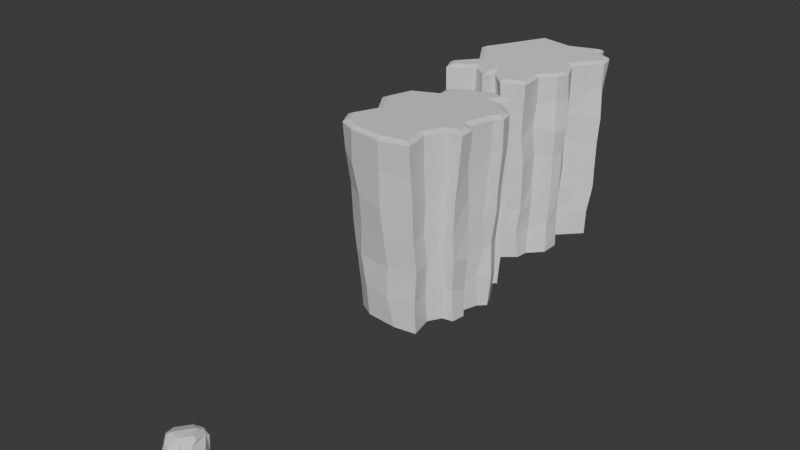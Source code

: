 # Source: cliff.blend  (saved by Blender 5.2.45; exported with 4.5.12 LTS)
import bpy
from mathutils import Matrix  # noqa: F401  (used for matrix-valued properties, if any)

bpy.ops.wm.read_factory_settings(use_empty=True)
scene = bpy.context.scene
scene.name = 'Scene'

# ---- collections
col_collection = bpy.data.collections.new('Collection'); scene.collection.children.link(col_collection)

# ---- materials (node trees are filled in below, after node groups)
mat_material_001 = bpy.data.materials.new('Material.001')

# ---- material node trees
mat_material_001.use_nodes = True; mat_material_001.node_tree.nodes.clear()
_N = mat_material_001.node_tree.nodes; _L = mat_material_001.node_tree.links
n0 = _N.new('ShaderNodeBsdfPrincipled'); n0.name = 'Principled BSDF'; n0.location = (-200, 100)
n0.inputs[10].default_value = 0.005
n1 = _N.new('ShaderNodeOutputMaterial'); n1.name = 'Material Output'; n1.location = (200, 100)
_L.new(n0.outputs[0], n1.inputs[0])
n1.is_active_output = True

# ---- world
world_world = bpy.data.worlds.new('World'); scene.world = world_world
world_world.use_nodes = True; world_world.node_tree.nodes.clear()
_N = world_world.node_tree.nodes; _L = world_world.node_tree.links
n0 = _N.new('ShaderNodeOutputWorld'); n0.name = 'World Output'; n0.location = (200, 100)
n1 = _N.new('ShaderNodeBackground'); n1.name = 'Background'; n1.location = (-200, 100)
n1.inputs[0].default_value = (0.05088, 0.05088, 0.05088, 1.0)
_L.new(n1.outputs[0], n0.inputs[0])
n0.is_active_output = True
world_world.color = (0.05088, 0.05088, 0.05088)
world_world.sun_shadow_jitter_overblur = 0.0

# ---- meshes
me_plane = bpy.data.meshes.new('Plane')
me_plane.from_pydata([(0.004969, 0.7927, -0.002308), (-0.2103, 0.6405, -0.001228), (-0.2039, 0.5129, -0.001195), (-0.5161, 0.3973, 0.0003715), (-0.5966, 0.09928, 0.0009023), (-0.4587, -0.1923, 0.0003977), (-0.5982, -0.4675, 0.001194), (-0.472, -0.6414, 0.0006943), (-0.2706, -0.7561, -0.0002158), (0.1442, -0.7902, -0.002047), (0.4406, -0.7446, -0.003633), (0.3683, -0.4344, -0.003441), (0.4639, -0.264, -0.003992), (0.6063, -0.2375, -0.004688), (0.6306, -0.05493, -0.004897), (0.536, 0.01358, -0.004484), (0.6115, 0.248, -0.00496), (0.6995, 0.336, -0.005425), (0.6382, 0.4841, -0.005211), (0.4756, 0.6287, -0.004342), (0.3701, 0.6881, -0.004022), (0.4612, 0.8412, -0.00455), (0.489, 0.8412, -0.004663), (0.2666, 0.8695, -0.003627), (0.2317, 0.8474, -0.00345), (0.1606, 0.8296, -0.00267), (0.04221, 0.8066, -0.002523), (-0.07462, 0.8119, 2.495), (-0.2252, 0.7165, 2.494), (-0.2011, 0.5266, 2.493), (-0.5508, 0.3742, 2.491), (-0.6534, 0.06297, 2.489), (-0.4582, -0.2472, 2.488), (-0.6172, -0.5876, 2.486), (-0.5299, -0.7638, 2.485), (-0.3338, -0.8558, 2.486), (0.07389, -0.911, 2.487), (0.3803, -0.8475, 2.488), (0.3302, -0.5666, 2.489), (0.4873, -0.2636, 2.492), (0.655, -0.2448, 2.492), (0.6477, -0.1378, 2.493), (0.5429, -0.04486, 2.493), (0.6531, 0.3214, 2.495), (0.7288, 0.3927, 2.496), (0.7055, 0.5006, 2.496), (0.5544, 0.6329, 2.496), (0.3047, 0.7292, 2.496), (0.4104, 0.8958, 2.497), (0.235, 0.9108, 2.497), (0.2222, 0.9204, 2.497), (0.1653, 0.8685, 2.496), (0.06194, 0.849, 2.496), (-0.2299, 0.5502, 0.451), (-0.2446, 0.5152, 0.8485), (-0.2539, 0.5317, 1.218), (-0.2872, 0.5616, 1.619), (-0.2837, 0.5637, 2.047), (-0.294, 0.7302, 2.03), (-0.2803, 0.7012, 1.636), (-0.2312, 0.7353, 1.229), (-0.2268, 0.6849, 0.8345), (-0.2252, 0.6829, 0.4093), (0.7294, 0.3524, 0.3841), (0.701, 0.3711, 0.8563), (0.744, 0.3877, 1.247), (0.7575, 0.389, 1.632), (0.784, 0.4003, 2.042), (0.6911, 0.3, 2.066), (0.6655, 0.2731, 1.623), (0.6471, 0.2483, 1.185), (0.6492, 0.2977, 0.8051), (0.6019, 0.2128, 0.4352), (0.427, -0.7491, 0.4188), (0.4471, -0.7411, 0.8181), (0.4338, -0.7904, 1.229), (0.4553, -0.83, 1.68), (0.4546, -0.8597, 2.042), (0.07251, -0.9548, 2.073), (0.06707, -0.9428, 1.602), (0.08277, -0.9001, 1.238), (0.09714, -0.8388, 0.8048), (0.06538, -0.829, 0.4036), (0.1082, 0.8384, 0.3662), (0.08769, 0.8501, 0.825), (0.1222, 0.8995, 1.16), (0.1506, 0.8844, 1.64), (0.1307, 0.9138, 2.064), (0.2162, 0.9945, 2.053), (0.2229, 0.9604, 1.645), (0.2102, 0.9757, 1.235), (0.2091, 0.9259, 0.8132), (0.2088, 0.8944, 0.4281), (-0.4955, 0.4371, 0.3704), (-0.5263, 0.3834, 0.8234), (-0.5464, 0.3868, 1.237), (-0.5732, 0.4126, 1.64), (-0.5998, 0.4146, 2.064), (0.6719, 0.5011, 0.3645), (0.6641, 0.5029, 0.8025), (0.7183, 0.4884, 1.239), (0.7192, 0.5172, 1.635), (0.7479, 0.5479, 2.055), (0.3634, -0.4724, 0.4057), (0.3841, -0.4613, 0.8108), (0.3775, -0.5273, 1.255), (0.3923, -0.5178, 1.647), (0.3992, -0.5609, 2.038), (0.002109, 0.8073, 0.3982), (0.08565, 0.846, 0.8273), (0.07475, 0.8894, 1.227), (-0.02761, 0.8744, 1.642), (0.03782, 0.8976, 2.01), (-0.5919, 0.07163, 0.414), (-0.613, 0.05797, 0.8027), (-0.6358, 0.07495, 1.226), (-0.6749, 0.07436, 1.632), (-0.7154, 0.05457, 2.064), (0.5905, 0.5851, 0.389), (0.5389, 0.6525, 0.8098), (0.5893, 0.6298, 1.215), (0.5734, 0.6658, 1.644), (0.6185, 0.6667, 2.039), (0.4888, -0.2653, 0.4591), (0.4848, -0.2918, 0.8195), (0.4909, -0.3052, 1.242), (0.4933, -0.3117, 1.647), (0.5242, -0.3202, 2.054), (-0.06445, 0.776, 0.3626), (-0.01085, 0.7933, 0.7915), (-0.06069, 0.8497, 1.282), (-0.04276, 0.8717, 1.614), (-0.09566, 0.8638, 2.031), (-0.4631, -0.1863, 0.4206), (-0.4686, -0.2167, 0.815), (-0.4901, -0.2005, 1.225), (-0.5103, -0.2239, 1.627), (-0.5359, -0.2409, 2.034), (0.3734, 0.6896, 0.4191), (0.3886, 0.7249, 0.81), (0.408, 0.7313, 1.224), (0.4174, 0.7438, 1.631), (0.4161, 0.7525, 2.054), (0.5962, -0.2495, 0.4167), (0.6454, -0.2977, 0.8593), (0.6427, -0.3182, 1.208), (0.6677, -0.3252, 1.66), (0.6944, -0.317, 2.019), (-0.6012, -0.4738, 0.4148), (-0.6, -0.5104, 0.8387), (-0.6466, -0.5421, 1.261), (-0.6661, -0.5557, 1.641), (-0.6905, -0.5753, 2.021), (0.4805, 0.854, 0.4078), (0.4709, 0.8591, 0.8219), (0.4709, 0.8591, 1.223), (0.5248, 0.9202, 1.638), (0.5357, 0.9395, 2.05), (0.6274, -0.05139, 0.3733), (0.6784, -0.07744, 0.7992), (0.6607, -0.05482, 1.243), (0.6599, -0.06135, 1.635), (0.6807, -0.1175, 2.012), (-0.4612, -0.6889, 0.3839), (-0.4797, -0.7298, 0.8163), (-0.5343, -0.7229, 1.207), (-0.5392, -0.7444, 1.668), (-0.5687, -0.7968, 2.107), (0.5142, 0.8588, 0.395), (0.5475, 0.8718, 0.8844), (0.5088, 0.9062, 1.223), (0.532, 0.01883, 0.4113), (0.5463, 0.02074, 0.8505), (0.5678, 0.0206, 1.256), (0.5751, 0.01449, 1.653), (0.581, -0.02765, 2.027), (-0.2669, -0.8081, 0.4271), (-0.3498, -0.8, 0.8193), (-0.2985, -0.8423, 1.228), (-0.2897, -0.8827, 1.633), (-0.3907, -0.8845, 2.018), (0.2248, 0.8982, 0.4104), (0.2288, 0.9224, 0.8269), (0.3023, 0.942, 1.248), (0.2731, 0.9592, 2.022), (0.3023, 0.942, 1.645), (0.5088, 0.9328, 1.645), (-0.1035, 0.8776, 2.462), (-0.3012, 0.7523, 2.461), (-0.2781, 0.5704, 2.46), (-0.6082, 0.4266, 2.458), (-0.7312, 0.05345, 2.456), (-0.5388, -0.2523, 2.455), (-0.6959, -0.5885, 2.453), (-0.5824, -0.8174, 2.452), (-0.3541, -0.9246, 2.452), (0.0764, -0.9828, 2.453), (0.4622, -0.903, 2.455), (0.4042, -0.5778, 2.457), (0.5328, -0.3299, 2.458), (0.7304, -0.3076, 2.459), (0.7164, -0.104, 2.46), (0.6239, -0.0219, 2.46), (0.7155, 0.2828, 2.462), (0.8065, 0.3685, 2.463), (0.7699, 0.5385, 2.464), (0.5916, 0.6945, 2.464), (0.4109, 0.7642, 2.464), (0.5329, 0.9565, 2.465), (0.2613, 0.9797, 2.464), (0.2178, 1.012, 2.464), (0.1324, 0.9345, 2.463), (0.04604, 0.9181, 2.463)], [], [(6, 5, 4, 3, 2, 1, 0, 26, 25, 24, 23, 22, 21, 20, 19, 18, 17, 16, 15, 14, 13, 12, 11, 10, 9, 8, 7), (58, 57, 189, 188), (68, 67, 204, 203), (78, 77, 197, 196), (88, 87, 211, 210), (57, 97, 190, 189), (67, 102, 205, 204), (77, 107, 198, 197), (87, 112, 212, 211), (97, 117, 191, 190), (102, 122, 206, 205), (107, 127, 199, 198), (112, 132, 187, 212), (117, 137, 192, 191), (122, 142, 207, 206), (127, 147, 200, 199), (137, 152, 193, 192), (142, 157, 208, 207), (147, 162, 201, 200), (152, 167, 194, 193), (162, 175, 202, 201), (167, 180, 195, 194), (132, 58, 188, 187), (175, 68, 203, 202), (180, 78, 196, 195), (184, 88, 210, 209), (23, 24, 92, 181), (181, 92, 91, 182), (182, 91, 90, 183), (8, 9, 82, 176), (176, 82, 81, 177), (177, 81, 80, 178), (178, 80, 79, 179), (179, 79, 78, 180), (15, 16, 72, 171), (171, 72, 71, 172), (172, 71, 70, 173), (173, 70, 69, 174), (174, 69, 68, 175), (0, 1, 62, 128), (128, 62, 61, 129), (129, 61, 60, 130), (130, 60, 59, 131), (131, 59, 58, 132), (22, 23, 181, 168), (170, 155, 154, 169), (140, 139, 154, 155), (208, 157, 184, 209), (7, 8, 176, 163), (163, 176, 177, 164), (164, 177, 178, 165), (165, 178, 179, 166), (166, 179, 180, 167), (14, 15, 171, 158), (158, 171, 172, 159), (159, 172, 173, 160), (160, 173, 174, 161), (161, 174, 175, 162), (21, 22, 168, 153), (153, 168, 169, 154), (6, 7, 163, 148), (148, 163, 164, 149), (149, 164, 165, 150), (150, 165, 166, 151), (151, 166, 167, 152), (13, 14, 158, 143), (143, 158, 159, 144), (144, 159, 160, 145), (145, 160, 161, 146), (146, 161, 162, 147), (20, 21, 153, 138), (138, 153, 154, 139), (141, 156, 157, 142), (5, 6, 148, 133), (133, 148, 149, 134), (134, 149, 150, 135), (135, 150, 151, 136), (136, 151, 152, 137), (12, 13, 143, 123), (123, 143, 144, 124), (124, 144, 145, 125), (125, 145, 146, 126), (126, 146, 147, 127), (19, 20, 138, 118), (118, 138, 139, 119), (119, 139, 140, 120), (120, 140, 141, 121), (121, 141, 142, 122), (4, 5, 133, 113), (113, 133, 134, 114), (114, 134, 135, 115), (115, 135, 136, 116), (116, 136, 137, 117), (26, 0, 128, 108), (108, 128, 129, 109), (109, 129, 130, 110), (110, 130, 131, 111), (111, 131, 132, 112), (11, 12, 123, 103), (103, 123, 124, 104), (104, 124, 125, 105), (105, 125, 126, 106), (106, 126, 127, 107), (18, 19, 118, 98), (98, 118, 119, 99), (99, 119, 120, 100), (100, 120, 121, 101), (101, 121, 122, 102), (3, 4, 113, 93), (93, 113, 114, 94), (94, 114, 115, 95), (95, 115, 116, 96), (96, 116, 117, 97), (25, 26, 108, 83), (83, 108, 109, 84), (84, 109, 110, 85), (85, 110, 111, 86), (86, 111, 112, 87), (10, 11, 103, 73), (73, 103, 104, 74), (74, 104, 105, 75), (75, 105, 106, 76), (76, 106, 107, 77), (17, 18, 98, 63), (63, 98, 99, 64), (64, 99, 100, 65), (65, 100, 101, 66), (66, 101, 102, 67), (2, 3, 93, 53), (53, 93, 94, 54), (54, 94, 95, 55), (55, 95, 96, 56), (56, 96, 97, 57), (24, 25, 83, 92), (92, 83, 84, 91), (91, 84, 85, 90), (90, 85, 86, 89), (89, 86, 87, 88), (9, 10, 73, 82), (82, 73, 74, 81), (81, 74, 75, 80), (80, 75, 76, 79), (79, 76, 77, 78), (16, 17, 63, 72), (72, 63, 64, 71), (71, 64, 65, 70), (70, 65, 66, 69), (69, 66, 67, 68), (1, 2, 53, 62), (62, 53, 54, 61), (61, 54, 55, 60), (60, 55, 56, 59), (59, 56, 57, 58), (185, 183, 90, 89), (169, 168, 181, 182), (170, 169, 182, 183), (140, 155, 156, 141), (186, 156, 155, 170), (170, 183, 185, 186), (157, 156, 186), (157, 186, 185, 184), (89, 88, 184, 185), (27, 28, 29, 30, 31, 32, 33, 34, 35, 36, 37, 38, 39, 40, 41, 42, 43, 44, 45, 46, 47, 48, 49, 50, 51, 52), (28, 27, 187, 188), (29, 28, 188, 189), (30, 29, 189, 190), (31, 30, 190, 191), (32, 31, 191, 192), (33, 32, 192, 193), (34, 33, 193, 194), (35, 34, 194, 195), (36, 35, 195, 196), (37, 36, 196, 197), (38, 37, 197, 198), (39, 38, 198, 199), (40, 39, 199, 200), (41, 40, 200, 201), (42, 41, 201, 202), (43, 42, 202, 203), (44, 43, 203, 204), (45, 44, 204, 205), (46, 45, 205, 206), (47, 46, 206, 207), (48, 47, 207, 208), (50, 49, 209, 210), (51, 50, 210, 211), (52, 51, 211, 212), (27, 52, 212, 187), (49, 48, 208, 209)])
_uv = me_plane.uv_layers.new(name='UVMap')
_uv.uv.foreach_set('vector', [0.2126, 0.2645, 0.2811, 0.4096, 0.2142, 0.5449, 0.2583, 0.6982, 0.3903, 0.7568, 0.387, 0.8335, 0.4832, 0.8889, 0.5207, 0.9036, 0.5631, 0.915, 0.6022, 0.9362, 0.6185, 0.9378, 0.7538, 0.9166, 0.7375, 0.9166, 0.6902, 0.84, 0.7718, 0.8025, 0.8256, 0.7438, 0.8419, 0.677, 0.7978, 0.6281, 0.7685, 0.5139, 0.8125, 0.4716, 0.8076, 0.3819, 0.7294, 0.3705, 0.6837, 0.2776, 0.7163, 0.1439, 0.5386, 0.1015, 0.3642, 0.1276, 0.268, 0.1716, 0.387, 0.8335, 0.3903, 0.7568, 0.3903, 0.7568, 0.387, 0.8335, 0.7978, 0.6281, 0.8419, 0.677, 0.8419, 0.677, 0.7978, 0.6281, 0.5386, 0.1015, 0.7163, 0.1439, 0.7163, 0.1439, 0.5386, 0.1015, 0.6022, 0.9362, 0.5631, 0.915, 0.5631, 0.915, 0.6022, 0.9362, 0.3903, 0.7568, 0.2583, 0.6982, 0.2583, 0.6982, 0.3903, 0.7568, 0.8419, 0.677, 0.8256, 0.7438, 0.8256, 0.7438, 0.8419, 0.677, 0.7163, 0.1439, 0.6837, 0.2776, 0.6837, 0.2776, 0.7163, 0.1439, 0.5631, 0.915, 0.5207, 0.9036, 0.5207, 0.9036, 0.5631, 0.915, 0.2583, 0.6982, 0.2142, 0.5449, 0.2142, 0.5449, 0.2583, 0.6982, 0.8256, 0.7438, 0.7718, 0.8025, 0.7718, 0.8025, 0.8256, 0.7438, 0.6837, 0.2776, 0.7294, 0.3705, 0.7294, 0.3705, 0.6837, 0.2776, 0.5207, 0.9036, 0.4832, 0.8889, 0.4832, 0.8889, 0.5207, 0.9036, 0.2142, 0.5449, 0.2811, 0.4096, 0.2811, 0.4096, 0.2142, 0.5449, 0.7718, 0.8025, 0.6902, 0.84, 0.6902, 0.84, 0.7718, 0.8025, 0.7294, 0.3705, 0.8076, 0.3819, 0.8076, 0.3819, 0.7294, 0.3705, 0.2811, 0.4096, 0.2126, 0.2645, 0.2126, 0.2645, 0.2811, 0.4096, 0.6902, 0.84, 0.7375, 0.9166, 0.7375, 0.9166, 0.6902, 0.84, 0.8076, 0.3819, 0.8125, 0.4716, 0.8125, 0.4716, 0.8076, 0.3819, 0.2126, 0.2645, 0.268, 0.1716, 0.268, 0.1716, 0.2126, 0.2645, 0.8125, 0.4716, 0.7685, 0.5139, 0.7685, 0.5139, 0.8125, 0.4716, 0.268, 0.1716, 0.3642, 0.1276, 0.3642, 0.1276, 0.268, 0.1716, 0.4832, 0.8889, 0.387, 0.8335, 0.387, 0.8335, 0.4832, 0.8889, 0.7685, 0.5139, 0.7978, 0.6281, 0.7978, 0.6281, 0.7685, 0.5139, 0.3642, 0.1276, 0.5386, 0.1015, 0.5386, 0.1015, 0.3642, 0.1276, 0.6185, 0.9378, 0.6022, 0.9362, 0.6022, 0.9362, 0.6185, 0.9378, 0.6185, 0.9378, 0.6022, 0.9362, 0.6022, 0.9362, 0.6185, 0.9378, 0.6185, 0.9378, 0.6022, 0.9362, 0.6022, 0.9362, 0.6185, 0.9378, 0.6185, 0.9378, 0.6022, 0.9362, 0.6022, 0.9362, 0.6185, 0.9378, 0.3642, 0.1276, 0.5386, 0.1015, 0.5386, 0.1015, 0.3642, 0.1276, 0.3642, 0.1276, 0.5386, 0.1015, 0.5386, 0.1015, 0.3642, 0.1276, 0.3642, 0.1276, 0.5386, 0.1015, 0.5386, 0.1015, 0.3642, 0.1276, 0.3642, 0.1276, 0.5386, 0.1015, 0.5386, 0.1015, 0.3642, 0.1276, 0.3642, 0.1276, 0.5386, 0.1015, 0.5386, 0.1015, 0.3642, 0.1276, 0.7685, 0.5139, 0.7978, 0.6281, 0.7978, 0.6281, 0.7685, 0.5139, 0.7685, 0.5139, 0.7978, 0.6281, 0.7978, 0.6281, 0.7685, 0.5139, 0.7685, 0.5139, 0.7978, 0.6281, 0.7978, 0.6281, 0.7685, 0.5139, 0.7685, 0.5139, 0.7978, 0.6281, 0.7978, 0.6281, 0.7685, 0.5139, 0.7685, 0.5139, 0.7978, 0.6281, 0.7978, 0.6281, 0.7685, 0.5139, 0.4832, 0.8889, 0.387, 0.8335, 0.387, 0.8335, 0.4832, 0.8889, 0.4832, 0.8889, 0.387, 0.8335, 0.387, 0.8335, 0.4832, 0.8889, 0.4832, 0.8889, 0.387, 0.8335, 0.387, 0.8335, 0.4832, 0.8889, 0.4832, 0.8889, 0.387, 0.8335, 0.387, 0.8335, 0.4832, 0.8889, 0.4832, 0.8889, 0.387, 0.8335, 0.387, 0.8335, 0.4832, 0.8889, 0.7538, 0.9166, 0.6185, 0.9378, 0.6185, 0.9378, 0.7538, 0.9166, 0.0, 0.0, 0.0, 0.0, 0.7375, 0.9166, 0.7538, 0.9166, 0.6902, 0.84, 0.6902, 0.84, 0.7375, 0.9166, 0.0, 0.0, 0.7375, 0.9166, 0.7375, 0.9166, 0.6185, 0.9378, 0.6185, 0.9378, 0.268, 0.1716, 0.3642, 0.1276, 0.3642, 0.1276, 0.268, 0.1716, 0.268, 0.1716, 0.3642, 0.1276, 0.3642, 0.1276, 0.268, 0.1716, 0.268, 0.1716, 0.3642, 0.1276, 0.3642, 0.1276, 0.268, 0.1716, 0.268, 0.1716, 0.3642, 0.1276, 0.3642, 0.1276, 0.268, 0.1716, 0.268, 0.1716, 0.3642, 0.1276, 0.3642, 0.1276, 0.268, 0.1716, 0.8125, 0.4716, 0.7685, 0.5139, 0.7685, 0.5139, 0.8125, 0.4716, 0.8125, 0.4716, 0.7685, 0.5139, 0.7685, 0.5139, 0.8125, 0.4716, 0.8125, 0.4716, 0.7685, 0.5139, 0.7685, 0.5139, 0.8125, 0.4716, 0.8125, 0.4716, 0.7685, 0.5139, 0.7685, 0.5139, 0.8125, 0.4716, 0.8125, 0.4716, 0.7685, 0.5139, 0.7685, 0.5139, 0.8125, 0.4716, 0.7375, 0.9166, 0.7538, 0.9166, 0.7538, 0.9166, 0.7375, 0.9166, 0.7375, 0.9166, 0.7538, 0.9166, 0.7538, 0.9166, 0.7375, 0.9166, 0.2126, 0.2645, 0.268, 0.1716, 0.268, 0.1716, 0.2126, 0.2645, 0.2126, 0.2645, 0.268, 0.1716, 0.268, 0.1716, 0.2126, 0.2645, 0.2126, 0.2645, 0.268, 0.1716, 0.268, 0.1716, 0.2126, 0.2645, 0.2126, 0.2645, 0.268, 0.1716, 0.268, 0.1716, 0.2126, 0.2645, 0.2126, 0.2645, 0.268, 0.1716, 0.268, 0.1716, 0.2126, 0.2645, 0.8076, 0.3819, 0.8125, 0.4716, 0.8125, 0.4716, 0.8076, 0.3819, 0.8076, 0.3819, 0.8125, 0.4716, 0.8125, 0.4716, 0.8076, 0.3819, 0.8076, 0.3819, 0.8125, 0.4716, 0.8125, 0.4716, 0.8076, 0.3819, 0.8076, 0.3819, 0.8125, 0.4716, 0.8125, 0.4716, 0.8076, 0.3819, 0.8076, 0.3819, 0.8125, 0.4716, 0.8125, 0.4716, 0.8076, 0.3819, 0.6902, 0.84, 0.7375, 0.9166, 0.7375, 0.9166, 0.6902, 0.84, 0.6902, 0.84, 0.7375, 0.9166, 0.7375, 0.9166, 0.6902, 0.84, 0.6902, 0.84, 0.7375, 0.9166, 0.7375, 0.9166, 0.6902, 0.84, 0.2811, 0.4096, 0.2126, 0.2645, 0.2126, 0.2645, 0.2811, 0.4096, 0.2811, 0.4096, 0.2126, 0.2645, 0.2126, 0.2645, 0.2811, 0.4096, 0.2811, 0.4096, 0.2126, 0.2645, 0.2126, 0.2645, 0.2811, 0.4096, 0.2811, 0.4096, 0.2126, 0.2645, 0.2126, 0.2645, 0.2811, 0.4096, 0.2811, 0.4096, 0.2126, 0.2645, 0.2126, 0.2645, 0.2811, 0.4096, 0.7294, 0.3705, 0.8076, 0.3819, 0.8076, 0.3819, 0.7294, 0.3705, 0.7294, 0.3705, 0.8076, 0.3819, 0.8076, 0.3819, 0.7294, 0.3705, 0.7294, 0.3705, 0.8076, 0.3819, 0.8076, 0.3819, 0.7294, 0.3705, 0.7294, 0.3705, 0.8076, 0.3819, 0.8076, 0.3819, 0.7294, 0.3705, 0.7294, 0.3705, 0.8076, 0.3819, 0.8076, 0.3819, 0.7294, 0.3705, 0.7718, 0.8025, 0.6902, 0.84, 0.6902, 0.84, 0.7718, 0.8025, 0.7718, 0.8025, 0.6902, 0.84, 0.6902, 0.84, 0.7718, 0.8025, 0.7718, 0.8025, 0.6902, 0.84, 0.6902, 0.84, 0.7718, 0.8025, 0.7718, 0.8025, 0.6902, 0.84, 0.6902, 0.84, 0.7718, 0.8025, 0.7718, 0.8025, 0.6902, 0.84, 0.6902, 0.84, 0.7718, 0.8025, 0.2142, 0.5449, 0.2811, 0.4096, 0.2811, 0.4096, 0.2142, 0.5449, 0.2142, 0.5449, 0.2811, 0.4096, 0.2811, 0.4096, 0.2142, 0.5449, 0.2142, 0.5449, 0.2811, 0.4096, 0.2811, 0.4096, 0.2142, 0.5449, 0.2142, 0.5449, 0.2811, 0.4096, 0.2811, 0.4096, 0.2142, 0.5449, 0.2142, 0.5449, 0.2811, 0.4096, 0.2811, 0.4096, 0.2142, 0.5449, 0.5207, 0.9036, 0.4832, 0.8889, 0.4832, 0.8889, 0.5207, 0.9036, 0.5207, 0.9036, 0.4832, 0.8889, 0.4832, 0.8889, 0.5207, 0.9036, 0.5207, 0.9036, 0.4832, 0.8889, 0.4832, 0.8889, 0.5207, 0.9036, 0.5207, 0.9036, 0.4832, 0.8889, 0.4832, 0.8889, 0.5207, 0.9036, 0.5207, 0.9036, 0.4832, 0.8889, 0.4832, 0.8889, 0.5207, 0.9036, 0.6837, 0.2776, 0.7294, 0.3705, 0.7294, 0.3705, 0.6837, 0.2776, 0.6837, 0.2776, 0.7294, 0.3705, 0.7294, 0.3705, 0.6837, 0.2776, 0.6837, 0.2776, 0.7294, 0.3705, 0.7294, 0.3705, 0.6837, 0.2776, 0.6837, 0.2776, 0.7294, 0.3705, 0.7294, 0.3705, 0.6837, 0.2776, 0.6837, 0.2776, 0.7294, 0.3705, 0.7294, 0.3705, 0.6837, 0.2776, 0.8256, 0.7438, 0.7718, 0.8025, 0.7718, 0.8025, 0.8256, 0.7438, 0.8256, 0.7438, 0.7718, 0.8025, 0.7718, 0.8025, 0.8256, 0.7438, 0.8256, 0.7438, 0.7718, 0.8025, 0.7718, 0.8025, 0.8256, 0.7438, 0.8256, 0.7438, 0.7718, 0.8025, 0.7718, 0.8025, 0.8256, 0.7438, 0.8256, 0.7438, 0.7718, 0.8025, 0.7718, 0.8025, 0.8256, 0.7438, 0.2583, 0.6982, 0.2142, 0.5449, 0.2142, 0.5449, 0.2583, 0.6982, 0.2583, 0.6982, 0.2142, 0.5449, 0.2142, 0.5449, 0.2583, 0.6982, 0.2583, 0.6982, 0.2142, 0.5449, 0.2142, 0.5449, 0.2583, 0.6982, 0.2583, 0.6982, 0.2142, 0.5449, 0.2142, 0.5449, 0.2583, 0.6982, 0.2583, 0.6982, 0.2142, 0.5449, 0.2142, 0.5449, 0.2583, 0.6982, 0.5631, 0.915, 0.5207, 0.9036, 0.5207, 0.9036, 0.5631, 0.915, 0.5631, 0.915, 0.5207, 0.9036, 0.5207, 0.9036, 0.5631, 0.915, 0.5631, 0.915, 0.5207, 0.9036, 0.5207, 0.9036, 0.5631, 0.915, 0.5631, 0.915, 0.5207, 0.9036, 0.5207, 0.9036, 0.5631, 0.915, 0.5631, 0.915, 0.5207, 0.9036, 0.5207, 0.9036, 0.5631, 0.915, 0.7163, 0.1439, 0.6837, 0.2776, 0.6837, 0.2776, 0.7163, 0.1439, 0.7163, 0.1439, 0.6837, 0.2776, 0.6837, 0.2776, 0.7163, 0.1439, 0.7163, 0.1439, 0.6837, 0.2776, 0.6837, 0.2776, 0.7163, 0.1439, 0.7163, 0.1439, 0.6837, 0.2776, 0.6837, 0.2776, 0.7163, 0.1439, 0.7163, 0.1439, 0.6837, 0.2776, 0.6837, 0.2776, 0.7163, 0.1439, 0.8419, 0.677, 0.8256, 0.7438, 0.8256, 0.7438, 0.8419, 0.677, 0.8419, 0.677, 0.8256, 0.7438, 0.8256, 0.7438, 0.8419, 0.677, 0.8419, 0.677, 0.8256, 0.7438, 0.8256, 0.7438, 0.8419, 0.677, 0.8419, 0.677, 0.8256, 0.7438, 0.8256, 0.7438, 0.8419, 0.677, 0.8419, 0.677, 0.8256, 0.7438, 0.8256, 0.7438, 0.8419, 0.677, 0.3903, 0.7568, 0.2583, 0.6982, 0.2583, 0.6982, 0.3903, 0.7568, 0.3903, 0.7568, 0.2583, 0.6982, 0.2583, 0.6982, 0.3903, 0.7568, 0.3903, 0.7568, 0.2583, 0.6982, 0.2583, 0.6982, 0.3903, 0.7568, 0.3903, 0.7568, 0.2583, 0.6982, 0.2583, 0.6982, 0.3903, 0.7568, 0.3903, 0.7568, 0.2583, 0.6982, 0.2583, 0.6982, 0.3903, 0.7568, 0.6022, 0.9362, 0.5631, 0.915, 0.5631, 0.915, 0.6022, 0.9362, 0.6022, 0.9362, 0.5631, 0.915, 0.5631, 0.915, 0.6022, 0.9362, 0.6022, 0.9362, 0.5631, 0.915, 0.5631, 0.915, 0.6022, 0.9362, 0.6022, 0.9362, 0.5631, 0.915, 0.5631, 0.915, 0.6022, 0.9362, 0.6022, 0.9362, 0.5631, 0.915, 0.5631, 0.915, 0.6022, 0.9362, 0.5386, 0.1015, 0.7163, 0.1439, 0.7163, 0.1439, 0.5386, 0.1015, 0.5386, 0.1015, 0.7163, 0.1439, 0.7163, 0.1439, 0.5386, 0.1015, 0.5386, 0.1015, 0.7163, 0.1439, 0.7163, 0.1439, 0.5386, 0.1015, 0.5386, 0.1015, 0.7163, 0.1439, 0.7163, 0.1439, 0.5386, 0.1015, 0.5386, 0.1015, 0.7163, 0.1439, 0.7163, 0.1439, 0.5386, 0.1015, 0.7978, 0.6281, 0.8419, 0.677, 0.8419, 0.677, 0.7978, 0.6281, 0.7978, 0.6281, 0.8419, 0.677, 0.8419, 0.677, 0.7978, 0.6281, 0.7978, 0.6281, 0.8419, 0.677, 0.8419, 0.677, 0.7978, 0.6281, 0.7978, 0.6281, 0.8419, 0.677, 0.8419, 0.677, 0.7978, 0.6281, 0.7978, 0.6281, 0.8419, 0.677, 0.8419, 0.677, 0.7978, 0.6281, 0.387, 0.8335, 0.3903, 0.7568, 0.3903, 0.7568, 0.387, 0.8335, 0.387, 0.8335, 0.3903, 0.7568, 0.3903, 0.7568, 0.387, 0.8335, 0.387, 0.8335, 0.3903, 0.7568, 0.3903, 0.7568, 0.387, 0.8335, 0.387, 0.8335, 0.3903, 0.7568, 0.3903, 0.7568, 0.387, 0.8335, 0.387, 0.8335, 0.3903, 0.7568, 0.3903, 0.7568, 0.387, 0.8335, 0.0, 0.0, 0.6185, 0.9378, 0.6022, 0.9362, 0.6022, 0.9362, 0.7538, 0.9166, 0.7538, 0.9166, 0.6185, 0.9378, 0.6185, 0.9378, 0.0, 0.0, 0.7538, 0.9166, 0.6185, 0.9378, 0.6185, 0.9378, 0.6902, 0.84, 0.0, 0.0, 0.7375, 0.9166, 0.6902, 0.84, 0.0, 0.0, 0.7375, 0.9166, 0.0, 0.0, 0.0, 0.0, 0.0, 0.0, 0.6185, 0.9378, 0.0, 0.0, 0.0, 0.0, 0.7375, 0.9166, 0.7375, 0.9166, 0.0, 0.0, 0.7375, 0.9166, 0.0, 0.0, 0.0, 0.0, 0.6185, 0.9378, 0.6022, 0.9362, 0.6022, 0.9362, 0.6185, 0.9378, 0.0, 0.0, 0.4881, 0.8603, 0.42, 0.8189, 0.4265, 0.739, 0.2825, 0.6763, 0.2446, 0.5478, 0.317, 0.4124, 0.2474, 0.266, 0.2889, 0.1939, 0.372, 0.1563, 0.54, 0.1329, 0.6788, 0.1657, 0.6524, 0.2812, 0.7115, 0.4017, 0.7796, 0.4092, 0.7807, 0.4573, 0.7352, 0.4989, 0.7761, 0.6491, 0.8089, 0.6831, 0.8014, 0.7275, 0.7506, 0.7791, 0.6406, 0.8244, 0.685, 0.8948, 0.6086, 0.902, 0.603, 0.9056, 0.5783, 0.8843, 0.5343, 0.8755, 0.42, 0.8189, 0.4881, 0.8603, 0.4832, 0.8889, 0.387, 0.8335, 0.4265, 0.739, 0.42, 0.8189, 0.387, 0.8335, 0.3903, 0.7568, 0.2825, 0.6763, 0.4265, 0.739, 0.3903, 0.7568, 0.2583, 0.6982, 0.2446, 0.5478, 0.2825, 0.6763, 0.2583, 0.6982, 0.2142, 0.5449, 0.317, 0.4124, 0.2446, 0.5478, 0.2142, 0.5449, 0.2811, 0.4096, 0.2474, 0.266, 0.317, 0.4124, 0.2811, 0.4096, 0.2126, 0.2645, 0.2889, 0.1939, 0.2474, 0.266, 0.2126, 0.2645, 0.268, 0.1716, 0.372, 0.1563, 0.2889, 0.1939, 0.268, 0.1716, 0.3642, 0.1276, 0.54, 0.1329, 0.372, 0.1563, 0.3642, 0.1276, 0.5386, 0.1015, 0.6788, 0.1657, 0.54, 0.1329, 0.5386, 0.1015, 0.7163, 0.1439, 0.6524, 0.2812, 0.6788, 0.1657, 0.7163, 0.1439, 0.6837, 0.2776, 0.7115, 0.4017, 0.6524, 0.2812, 0.6837, 0.2776, 0.7294, 0.3705, 0.7796, 0.4092, 0.7115, 0.4017, 0.7294, 0.3705, 0.8076, 0.3819, 0.7807, 0.4573, 0.7796, 0.4092, 0.8076, 0.3819, 0.8125, 0.4716, 0.7352, 0.4989, 0.7807, 0.4573, 0.8125, 0.4716, 0.7685, 0.5139, 0.7761, 0.6491, 0.7352, 0.4989, 0.7685, 0.5139, 0.7978, 0.6281, 0.8089, 0.6831, 0.7761, 0.6491, 0.7978, 0.6281, 0.8419, 0.677, 0.8014, 0.7275, 0.8089, 0.6831, 0.8419, 0.677, 0.8256, 0.7438, 0.7506, 0.7791, 0.8014, 0.7275, 0.8256, 0.7438, 0.7718, 0.8025, 0.6406, 0.8244, 0.7506, 0.7791, 0.7718, 0.8025, 0.6902, 0.84, 0.685, 0.8948, 0.6406, 0.8244, 0.6902, 0.84, 0.7375, 0.9166, 0.603, 0.9056, 0.6086, 0.902, 0.6185, 0.9378, 0.6022, 0.9362, 0.5783, 0.8843, 0.603, 0.9056, 0.6022, 0.9362, 0.5631, 0.915, 0.5343, 0.8755, 0.5783, 0.8843, 0.5631, 0.915, 0.5207, 0.9036, 0.4881, 0.8603, 0.5343, 0.8755, 0.5207, 0.9036, 0.4832, 0.8889, 0.6086, 0.902, 0.685, 0.8948, 0.7375, 0.9166, 0.6185, 0.9378])
me_plane.materials.append(mat_material_001)
me_plane.update()
me_plane_001 = bpy.data.meshes.new('Plane.001')
me_plane_001.from_pydata([(0.2928, -0.7706, -0.0042), (0.3104, -0.6113, -0.003447), (0.4923, -0.4301, 0.001041), (0.4924, -0.1797, 0.001607), (0.3834, -0.03344, -0.0005028), (0.2716, 0.03713, -0.002845), (0.4364, 0.1902, 0.001417), (0.6122, 0.3657, 0.005502), (0.5493, 0.4391, 0.004382), (0.4914, 0.5103, 0.003148), (0.3755, 0.5619, 0.0006552), (0.3396, 0.7226, 0.0001941), (0.01475, 0.6483, -0.007226), (-0.3857, 0.6776, -0.01616), (-0.6448, 0.3043, -0.02281), (-0.8049, -0.1307, -0.02739), (-0.5825, -0.5508, -0.02335), (-0.7386, -0.7583, -0.02731), (-0.7075, -0.8647, -0.02684), (-0.4961, -0.7818, -0.02193), (-0.2834, -0.7681, -0.0171), (-0.2471, -0.8878, -0.0166), (-0.1108, -0.7217, -0.01313), (0.1009, -0.9242, -0.008878), (0.3121, -0.9026, 2.509), (0.2772, -0.5705, 2.505), (0.4575, -0.3811, 2.503), (0.4985, -0.2654, 2.501), (0.4095, -0.06246, 2.498), (0.3502, 0.06782, 2.497), (0.4984, 0.2804, 2.494), (0.6218, 0.4226, 2.493), (0.5903, 0.5706, 2.491), (0.5674, 0.607, 2.49), (0.3541, 0.7142, 2.489), (0.3387, 0.8129, 2.488), (-0.02229, 0.6824, 2.489), (-0.4641, 0.7664, 2.488), (-0.6946, 0.2691, 2.494), (-0.8511, -0.05161, 2.498), (-0.5653, -0.5031, 2.504), (-0.803, -0.8151, 2.508), (-0.7441, -0.9431, 2.509), (-0.4615, -0.7323, 2.507), (-0.2494, -0.8705, 2.508), (-0.2389, -0.8849, 2.509), (-0.2023, -0.7104, 2.506), (0.09246, -0.9885, 2.51), (-0.6655, 0.2795, 0.3284), (-0.6482, 0.2983, 0.7397), (-0.7024, 0.2327, 1.046), (-0.6846, 0.3317, 1.438), (-0.7221, 0.2498, 1.764), (-0.7064, 0.3087, 2.088), (-0.466, 0.822, 2.101), (-0.4482, 0.7515, 1.678), (-0.4458, 0.76, 1.396), (-0.4347, 0.7482, 1.046), (-0.4098, 0.7186, 0.6717), (-0.4014, 0.6932, 0.3337), (0.6347, 0.3431, 0.3508), (0.6742, 0.393, 0.7315), (0.6783, 0.386, 1.048), (0.6818, 0.3889, 1.378), (0.7034, 0.3916, 1.723), (0.6712, 0.4134, 2.16), (0.5548, 0.2881, 2.08), (0.5233, 0.2391, 1.778), (0.5091, 0.2475, 1.419), (0.4957, 0.2297, 1.032), (0.5197, 0.2459, 0.6248), (0.4617, 0.1896, 0.3076), (-0.1035, -0.7551, 0.361), (-0.1115, -0.7853, 0.7042), (-0.1428, -0.7809, 1.089), (-0.1337, -0.7613, 1.406), (-0.1624, -0.8034, 1.778), (-0.1645, -0.7901, 2.162), (-0.2249, -1.021, 2.137), (-0.2172, -0.9865, 1.775), (-0.2096, -0.9943, 1.395), (-0.2153, -0.9544, 1.045), (-0.1892, -0.9257, 0.7371), (-0.2185, -0.9078, 0.3354), (-0.8337, -0.1174, 0.316), (-0.866, -0.123, 0.6816), (-0.8483, -0.0893, 1.054), (-0.8509, -0.1079, 1.405), (-0.881, -0.1072, 1.77), (-0.8916, -0.0779, 2.085), (0.5219, 0.4942, 0.3454), (0.6025, 0.4877, 0.717), (0.5638, 0.5292, 1.064), (0.5934, 0.5051, 1.391), (0.6265, 0.5174, 1.757), (0.639, 0.4987, 2.066), (0.103, -0.955, 0.3255), (0.07797, -0.9649, 0.7025), (0.07688, -0.9788, 1.089), (0.09964, -0.9796, 1.37), (0.06951, -1.024, 1.777), (0.09569, -1.033, 2.16), (0.3022, -0.5821, 0.349), (0.3238, -0.5668, 0.6808), (0.3168, -0.5704, 1.062), (0.3229, -0.5586, 1.443), (0.3117, -0.6177, 1.817), (0.3227, -0.5788, 2.096), (0.3452, -0.9118, 2.099), (0.3232, -0.8955, 1.762), (0.3514, -0.8594, 1.379), (0.3348, -0.8337, 1.063), (0.3123, -0.8086, 0.7149), (0.2742, -0.8253, 0.3447), (-0.5969, -0.5419, 0.35), (-0.6129, -0.5498, 0.6912), (-0.6095, -0.5191, 1.026), (-0.6332, -0.5231, 1.404), (-0.6616, -0.5309, 1.768), (-0.641, -0.5086, 2.158), (0.4696, 0.5576, 0.3706), (0.5536, 0.514, 0.713), (0.5369, 0.5552, 1.019), (0.5229, 0.6027, 1.413), (0.5762, 0.6038, 1.815), (0.5672, 0.6332, 2.134), (0.4732, -0.4024, 0.415), (0.4889, -0.3952, 0.7038), (0.5003, -0.3988, 1.059), (0.5035, -0.4098, 1.39), (0.5319, -0.436, 1.732), (0.4949, -0.4087, 2.149), (-0.7407, -0.7222, 0.278), (-0.8065, -0.7706, 0.6844), (-0.8086, -0.7686, 1.06), (-0.8198, -0.7838, 1.415), (-0.8363, -0.7785, 1.78), (-0.8653, -0.8139, 2.112), (0.3704, 0.6105, 0.3465), (0.3549, 0.6248, 0.6838), (0.3825, 0.6738, 1.051), (0.3972, 0.692, 1.392), (0.4077, 0.7066, 1.738), (0.4024, 0.7221, 2.115), (0.4902, -0.1933, 0.3141), (0.524, -0.2436, 0.7285), (0.5379, -0.2509, 1.053), (0.5466, -0.2503, 1.435), (0.5792, -0.2685, 1.762), (0.5605, -0.2122, 2.107), (-0.6863, -0.8721, 0.4035), (-0.7292, -0.9128, 0.709), (-0.7259, -0.9327, 1.041), (-0.7387, -0.9506, 1.384), (-0.7485, -0.9654, 1.712), (-0.7808, -1.007, 2.079), (0.3488, 0.7609, 0.3735), (0.3466, 0.7558, 0.7078), (0.3642, 0.7859, 1.048), (0.3687, 0.8127, 1.402), (0.386, 0.8301, 1.75), (0.3819, 0.8605, 2.121), (0.3378, 0.01456, 0.3415), (0.4186, -0.07436, 0.6377), (0.4287, -0.02224, 1.076), (0.4629, -0.08795, 1.445), (0.4446, -0.02888, 1.762), (0.4651, -0.02529, 2.152), (-0.4725, -0.7729, 0.405), (-0.4748, -0.7757, 0.6956), (-0.465, -0.7963, 1.087), (-0.4717, -0.7929, 1.408), (-0.4871, -0.7885, 1.803), (-0.4876, -0.7959, 2.117), (-0.06503, 0.6673, 0.352), (-0.003509, 0.6823, 0.7228), (-0.01851, 0.7097, 1.078), (-0.01702, 0.7231, 1.404), (-0.03902, 0.7027, 1.841), (0.01869, 0.7299, 2.12), (0.3021, 0.04528, 0.3505), (0.3496, 0.04291, 0.7538), (0.3586, 0.06377, 1.031), (0.3394, 0.05358, 1.382), (0.3813, 0.06289, 1.777), (0.4038, 0.07519, 2.121), (-0.2862, -0.7784, 0.3165), (-0.2813, -0.8153, 0.6948), (-0.3003, -0.8482, 1.04), (-0.3168, -0.8583, 1.434), (-0.3092, -0.88, 1.762), (-0.3229, -0.8968, 2.122), (0.3769, -0.9421, 2.478), (0.3402, -0.5919, 2.474), (0.5101, -0.4134, 2.472), (0.5633, -0.263, 2.47), (0.4647, -0.03783, 2.467), (0.4194, 0.06153, 2.466), (0.546, 0.2432, 2.463), (0.6871, 0.4057, 2.461), (0.6472, 0.5937, 2.459), (0.6095, 0.6534, 2.458), (0.409, 0.7542, 2.457), (0.387, 0.8945, 2.455), (-0.02726, 0.7448, 2.457), (-0.4991, 0.8345, 2.456), (-0.7491, 0.2951, 2.462), (-0.9201, -0.05543, 2.467), (-0.6387, -0.4999, 2.472), (-0.873, -0.8074, 2.476), (-0.7677, -1.036, 2.479), (-0.4592, -0.8059, 2.476), (-0.2917, -0.9149, 2.478), (-0.2078, -1.031, 2.479), (-0.1653, -0.8283, 2.477), (0.07884, -1.059, 2.48)], [], [(15, 14, 13, 12, 11, 10, 9, 8, 7, 6, 5, 4, 3, 2, 1, 0, 23, 22, 21, 20, 19, 18, 17, 16), (39, 40, 41, 42, 43, 44, 45, 46, 47, 24, 25, 26, 27, 28, 29, 30, 31, 32, 33, 34, 35, 36, 37, 38), (54, 53, 206, 205), (65, 199, 198, 66), (78, 77, 214, 213), (53, 89, 207, 206), (65, 95, 200, 199), (77, 101, 215, 214), (108, 107, 193, 192), (89, 119, 208, 207), (95, 125, 201, 200), (101, 108, 192, 215), (107, 131, 194, 193), (119, 137, 209, 208), (125, 143, 202, 201), (131, 149, 195, 194), (137, 155, 210, 209), (143, 161, 203, 202), (149, 167, 196, 195), (155, 173, 211, 210), (161, 179, 204, 203), (167, 185, 197, 196), (173, 191, 212, 211), (179, 54, 205, 204), (185, 66, 198, 197), (191, 78, 213, 212), (20, 21, 83, 186), (186, 83, 82, 187), (187, 82, 81, 188), (188, 81, 80, 189), (189, 80, 79, 190), (190, 79, 78, 191), (5, 6, 71, 180), (180, 71, 70, 181), (181, 70, 69, 182), (182, 69, 68, 183), (183, 68, 67, 184), (184, 67, 66, 185), (12, 13, 59, 174), (174, 59, 58, 175), (175, 58, 57, 176), (176, 57, 56, 177), (177, 56, 55, 178), (178, 55, 54, 179), (19, 20, 186, 168), (168, 186, 187, 169), (169, 187, 188, 170), (170, 188, 189, 171), (171, 189, 190, 172), (172, 190, 191, 173), (4, 5, 180, 162), (162, 180, 181, 163), (163, 181, 182, 164), (164, 182, 183, 165), (165, 183, 184, 166), (166, 184, 185, 167), (11, 12, 174, 156), (156, 174, 175, 157), (157, 175, 176, 158), (158, 176, 177, 159), (159, 177, 178, 160), (160, 178, 179, 161), (18, 19, 168, 150), (150, 168, 169, 151), (151, 169, 170, 152), (152, 170, 171, 153), (153, 171, 172, 154), (154, 172, 173, 155), (3, 4, 162, 144), (144, 162, 163, 145), (145, 163, 164, 146), (146, 164, 165, 147), (147, 165, 166, 148), (148, 166, 167, 149), (10, 11, 156, 138), (138, 156, 157, 139), (139, 157, 158, 140), (140, 158, 159, 141), (141, 159, 160, 142), (142, 160, 161, 143), (17, 18, 150, 132), (132, 150, 151, 133), (133, 151, 152, 134), (134, 152, 153, 135), (135, 153, 154, 136), (136, 154, 155, 137), (2, 3, 144, 126), (126, 144, 145, 127), (127, 145, 146, 128), (128, 146, 147, 129), (129, 147, 148, 130), (130, 148, 149, 131), (9, 10, 138, 120), (120, 138, 139, 121), (121, 139, 140, 122), (122, 140, 141, 123), (123, 141, 142, 124), (124, 142, 143, 125), (16, 17, 132, 114), (114, 132, 133, 115), (115, 133, 134, 116), (116, 134, 135, 117), (117, 135, 136, 118), (118, 136, 137, 119), (1, 2, 126, 102), (102, 126, 127, 103), (103, 127, 128, 104), (104, 128, 129, 105), (105, 129, 130, 106), (106, 130, 131, 107), (23, 0, 113, 96), (96, 113, 112, 97), (97, 112, 111, 98), (98, 111, 110, 99), (99, 110, 109, 100), (100, 109, 108, 101), (8, 9, 120, 90), (90, 120, 121, 91), (91, 121, 122, 92), (92, 122, 123, 93), (93, 123, 124, 94), (94, 124, 125, 95), (15, 16, 114, 84), (84, 114, 115, 85), (85, 115, 116, 86), (86, 116, 117, 87), (87, 117, 118, 88), (88, 118, 119, 89), (0, 1, 102, 113), (113, 102, 103, 112), (112, 103, 104, 111), (111, 104, 105, 110), (110, 105, 106, 109), (109, 106, 107, 108), (22, 23, 96, 72), (72, 96, 97, 73), (73, 97, 98, 74), (74, 98, 99, 75), (75, 99, 100, 76), (76, 100, 101, 77), (7, 8, 90, 60), (60, 90, 91, 61), (61, 91, 92, 62), (62, 92, 93, 63), (63, 93, 94, 64), (64, 94, 95, 65), (14, 15, 84, 48), (48, 84, 85, 49), (49, 85, 86, 50), (50, 86, 87, 51), (51, 87, 88, 52), (52, 88, 89, 53), (21, 22, 72, 83), (83, 72, 73, 82), (82, 73, 74, 81), (81, 74, 75, 80), (80, 75, 76, 79), (79, 76, 77, 78), (7, 60, 71, 6), (60, 61, 70, 71), (61, 62, 69, 70), (62, 63, 68, 69), (63, 64, 67, 68), (64, 65, 66, 67), (13, 14, 48, 59), (59, 48, 49, 58), (58, 49, 50, 57), (57, 50, 51, 56), (56, 51, 52, 55), (55, 52, 53, 54), (25, 24, 192, 193), (26, 25, 193, 194), (27, 26, 194, 195), (28, 27, 195, 196), (29, 28, 196, 197), (30, 29, 197, 198), (31, 30, 198, 199), (32, 31, 199, 200), (33, 32, 200, 201), (34, 33, 201, 202), (35, 34, 202, 203), (36, 35, 203, 204), (37, 36, 204, 205), (38, 37, 205, 206), (39, 38, 206, 207), (40, 39, 207, 208), (41, 40, 208, 209), (42, 41, 209, 210), (43, 42, 210, 211), (44, 43, 211, 212), (45, 44, 212, 213), (46, 45, 213, 214), (47, 46, 214, 215), (24, 47, 215, 192)])
_uv = me_plane_001.uv_layers.new(name='UVMap')
_uv.uv.foreach_set('vector', [0.1002, 0.4565, 0.179, 0.6332, 0.3068, 0.8453, 0.4944, 0.8236, 0.6657, 0.8589, 0.6793, 0.8181, 0.7391, 0.7556, 0.769, 0.7257, 0.8125, 0.6795, 0.7364, 0.5979, 0.6684, 0.5272, 0.7065, 0.4701, 0.769, 0.3885, 0.7228, 0.3097, 0.6467, 0.2363, 0.6385, 0.1085, 0.5434, 0.04594, 0.4482, 0.1248, 0.402, 0.04594, 0.3476, 0.1058, 0.2742, 0.1248, 0.16, 0.06225, 0.1192, 0.1357, 0.2035, 0.2526, 0.1295, 0.4601, 0.2409, 0.2597, 0.1469, 0.1356, 0.1694, 0.09287, 0.2824, 0.1652, 0.3798, 0.1171, 0.3864, 0.1105, 0.4066, 0.1838, 0.5453, 0.07583, 0.6176, 0.1211, 0.6187, 0.2475, 0.7039, 0.3263, 0.7337, 0.3827, 0.6823, 0.4629, 0.6463, 0.5246, 0.7158, 0.6146, 0.7769, 0.6789, 0.7457, 0.724, 0.7313, 0.7394, 0.6528, 0.7947, 0.6467, 0.8318, 0.4962, 0.7923, 0.3188, 0.8185, 0.2028, 0.6178, 0.3068, 0.8453, 0.179, 0.6332, 0.179, 0.6332, 0.3068, 0.8453, 0.8125, 0.6795, 0.8125, 0.6795, 0.7364, 0.5979, 0.7364, 0.5979, 0.402, 0.04594, 0.4482, 0.1248, 0.4482, 0.1248, 0.402, 0.04594, 0.179, 0.6332, 0.1002, 0.4565, 0.1002, 0.4565, 0.179, 0.6332, 0.8125, 0.6795, 0.769, 0.7257, 0.769, 0.7257, 0.8125, 0.6795, 0.4482, 0.1248, 0.5434, 0.04594, 0.5434, 0.04594, 0.4482, 0.1248, 0.6385, 0.1085, 0.6467, 0.2363, 0.6467, 0.2363, 0.6385, 0.1085, 0.1002, 0.4565, 0.2035, 0.2526, 0.2035, 0.2526, 0.1002, 0.4565, 0.769, 0.7257, 0.7391, 0.7556, 0.7391, 0.7556, 0.769, 0.7257, 0.5434, 0.04594, 0.6385, 0.1085, 0.6385, 0.1085, 0.5434, 0.04594, 0.6467, 0.2363, 0.7228, 0.3097, 0.7228, 0.3097, 0.6467, 0.2363, 0.2035, 0.2526, 0.1192, 0.1357, 0.1192, 0.1357, 0.2035, 0.2526, 0.7391, 0.7556, 0.6793, 0.8181, 0.6793, 0.8181, 0.7391, 0.7556, 0.7228, 0.3097, 0.769, 0.3885, 0.769, 0.3885, 0.7228, 0.3097, 0.1192, 0.1357, 0.16, 0.06225, 0.16, 0.06225, 0.1192, 0.1357, 0.6793, 0.8181, 0.6657, 0.8589, 0.6657, 0.8589, 0.6793, 0.8181, 0.769, 0.3885, 0.7065, 0.4701, 0.7065, 0.4701, 0.769, 0.3885, 0.16, 0.06225, 0.2742, 0.1248, 0.2742, 0.1248, 0.16, 0.06225, 0.6657, 0.8589, 0.4944, 0.8236, 0.4944, 0.8236, 0.6657, 0.8589, 0.7065, 0.4701, 0.6684, 0.5272, 0.6684, 0.5272, 0.7065, 0.4701, 0.2742, 0.1248, 0.3476, 0.1058, 0.3476, 0.1058, 0.2742, 0.1248, 0.4944, 0.8236, 0.3068, 0.8453, 0.3068, 0.8453, 0.4944, 0.8236, 0.6684, 0.5272, 0.7364, 0.5979, 0.7364, 0.5979, 0.6684, 0.5272, 0.3476, 0.1058, 0.402, 0.04594, 0.402, 0.04594, 0.3476, 0.1058, 0.3476, 0.1058, 0.402, 0.04594, 0.402, 0.04594, 0.3476, 0.1058, 0.3476, 0.1058, 0.402, 0.04594, 0.402, 0.04594, 0.3476, 0.1058, 0.3476, 0.1058, 0.402, 0.04594, 0.402, 0.04594, 0.3476, 0.1058, 0.3476, 0.1058, 0.402, 0.04594, 0.402, 0.04594, 0.3476, 0.1058, 0.3476, 0.1058, 0.402, 0.04594, 0.402, 0.04594, 0.3476, 0.1058, 0.3476, 0.1058, 0.402, 0.04594, 0.402, 0.04594, 0.3476, 0.1058, 0.6684, 0.5272, 0.7364, 0.5979, 0.7364, 0.5979, 0.6684, 0.5272, 0.6684, 0.5272, 0.7364, 0.5979, 0.7364, 0.5979, 0.6684, 0.5272, 0.6684, 0.5272, 0.7364, 0.5979, 0.7364, 0.5979, 0.6684, 0.5272, 0.6684, 0.5272, 0.7364, 0.5979, 0.7364, 0.5979, 0.6684, 0.5272, 0.6684, 0.5272, 0.7364, 0.5979, 0.7364, 0.5979, 0.6684, 0.5272, 0.6684, 0.5272, 0.7364, 0.5979, 0.7364, 0.5979, 0.6684, 0.5272, 0.4944, 0.8236, 0.3068, 0.8453, 0.3068, 0.8453, 0.4944, 0.8236, 0.4944, 0.8236, 0.3068, 0.8453, 0.3068, 0.8453, 0.4944, 0.8236, 0.4944, 0.8236, 0.3068, 0.8453, 0.3068, 0.8453, 0.4944, 0.8236, 0.4944, 0.8236, 0.3068, 0.8453, 0.3068, 0.8453, 0.4944, 0.8236, 0.4944, 0.8236, 0.3068, 0.8453, 0.3068, 0.8453, 0.4944, 0.8236, 0.4944, 0.8236, 0.3068, 0.8453, 0.3068, 0.8453, 0.4944, 0.8236, 0.2742, 0.1248, 0.3476, 0.1058, 0.3476, 0.1058, 0.2742, 0.1248, 0.2742, 0.1248, 0.3476, 0.1058, 0.3476, 0.1058, 0.2742, 0.1248, 0.2742, 0.1248, 0.3476, 0.1058, 0.3476, 0.1058, 0.2742, 0.1248, 0.2742, 0.1248, 0.3476, 0.1058, 0.3476, 0.1058, 0.2742, 0.1248, 0.2742, 0.1248, 0.3476, 0.1058, 0.3476, 0.1058, 0.2742, 0.1248, 0.2742, 0.1248, 0.3476, 0.1058, 0.3476, 0.1058, 0.2742, 0.1248, 0.7065, 0.4701, 0.6684, 0.5272, 0.6684, 0.5272, 0.7065, 0.4701, 0.7065, 0.4701, 0.6684, 0.5272, 0.6684, 0.5272, 0.7065, 0.4701, 0.7065, 0.4701, 0.6684, 0.5272, 0.6684, 0.5272, 0.7065, 0.4701, 0.7065, 0.4701, 0.6684, 0.5272, 0.6684, 0.5272, 0.7065, 0.4701, 0.7065, 0.4701, 0.6684, 0.5272, 0.6684, 0.5272, 0.7065, 0.4701, 0.7065, 0.4701, 0.6684, 0.5272, 0.6684, 0.5272, 0.7065, 0.4701, 0.6657, 0.8589, 0.4944, 0.8236, 0.4944, 0.8236, 0.6657, 0.8589, 0.6657, 0.8589, 0.4944, 0.8236, 0.4944, 0.8236, 0.6657, 0.8589, 0.6657, 0.8589, 0.4944, 0.8236, 0.4944, 0.8236, 0.6657, 0.8589, 0.6657, 0.8589, 0.4944, 0.8236, 0.4944, 0.8236, 0.6657, 0.8589, 0.6657, 0.8589, 0.4944, 0.8236, 0.4944, 0.8236, 0.6657, 0.8589, 0.6657, 0.8589, 0.4944, 0.8236, 0.4944, 0.8236, 0.6657, 0.8589, 0.16, 0.06225, 0.2742, 0.1248, 0.2742, 0.1248, 0.16, 0.06225, 0.16, 0.06225, 0.2742, 0.1248, 0.2742, 0.1248, 0.16, 0.06225, 0.16, 0.06225, 0.2742, 0.1248, 0.2742, 0.1248, 0.16, 0.06225, 0.16, 0.06225, 0.2742, 0.1248, 0.2742, 0.1248, 0.16, 0.06225, 0.16, 0.06225, 0.2742, 0.1248, 0.2742, 0.1248, 0.16, 0.06225, 0.16, 0.06225, 0.2742, 0.1248, 0.2742, 0.1248, 0.16, 0.06225, 0.769, 0.3885, 0.7065, 0.4701, 0.7065, 0.4701, 0.769, 0.3885, 0.769, 0.3885, 0.7065, 0.4701, 0.7065, 0.4701, 0.769, 0.3885, 0.769, 0.3885, 0.7065, 0.4701, 0.7065, 0.4701, 0.769, 0.3885, 0.769, 0.3885, 0.7065, 0.4701, 0.7065, 0.4701, 0.769, 0.3885, 0.769, 0.3885, 0.7065, 0.4701, 0.7065, 0.4701, 0.769, 0.3885, 0.769, 0.3885, 0.7065, 0.4701, 0.7065, 0.4701, 0.769, 0.3885, 0.6793, 0.8181, 0.6657, 0.8589, 0.6657, 0.8589, 0.6793, 0.8181, 0.6793, 0.8181, 0.6657, 0.8589, 0.6657, 0.8589, 0.6793, 0.8181, 0.6793, 0.8181, 0.6657, 0.8589, 0.6657, 0.8589, 0.6793, 0.8181, 0.6793, 0.8181, 0.6657, 0.8589, 0.6657, 0.8589, 0.6793, 0.8181, 0.6793, 0.8181, 0.6657, 0.8589, 0.6657, 0.8589, 0.6793, 0.8181, 0.6793, 0.8181, 0.6657, 0.8589, 0.6657, 0.8589, 0.6793, 0.8181, 0.1192, 0.1357, 0.16, 0.06225, 0.16, 0.06225, 0.1192, 0.1357, 0.1192, 0.1357, 0.16, 0.06225, 0.16, 0.06225, 0.1192, 0.1357, 0.1192, 0.1357, 0.16, 0.06225, 0.16, 0.06225, 0.1192, 0.1357, 0.1192, 0.1357, 0.16, 0.06225, 0.16, 0.06225, 0.1192, 0.1357, 0.1192, 0.1357, 0.16, 0.06225, 0.16, 0.06225, 0.1192, 0.1357, 0.1192, 0.1357, 0.16, 0.06225, 0.16, 0.06225, 0.1192, 0.1357, 0.7228, 0.3097, 0.769, 0.3885, 0.769, 0.3885, 0.7228, 0.3097, 0.7228, 0.3097, 0.769, 0.3885, 0.769, 0.3885, 0.7228, 0.3097, 0.7228, 0.3097, 0.769, 0.3885, 0.769, 0.3885, 0.7228, 0.3097, 0.7228, 0.3097, 0.769, 0.3885, 0.769, 0.3885, 0.7228, 0.3097, 0.7228, 0.3097, 0.769, 0.3885, 0.769, 0.3885, 0.7228, 0.3097, 0.7228, 0.3097, 0.769, 0.3885, 0.769, 0.3885, 0.7228, 0.3097, 0.7391, 0.7556, 0.6793, 0.8181, 0.6793, 0.8181, 0.7391, 0.7556, 0.7391, 0.7556, 0.6793, 0.8181, 0.6793, 0.8181, 0.7391, 0.7556, 0.7391, 0.7556, 0.6793, 0.8181, 0.6793, 0.8181, 0.7391, 0.7556, 0.7391, 0.7556, 0.6793, 0.8181, 0.6793, 0.8181, 0.7391, 0.7556, 0.7391, 0.7556, 0.6793, 0.8181, 0.6793, 0.8181, 0.7391, 0.7556, 0.7391, 0.7556, 0.6793, 0.8181, 0.6793, 0.8181, 0.7391, 0.7556, 0.2035, 0.2526, 0.1192, 0.1357, 0.1192, 0.1357, 0.2035, 0.2526, 0.2035, 0.2526, 0.1192, 0.1357, 0.1192, 0.1357, 0.2035, 0.2526, 0.2035, 0.2526, 0.1192, 0.1357, 0.1192, 0.1357, 0.2035, 0.2526, 0.2035, 0.2526, 0.1192, 0.1357, 0.1192, 0.1357, 0.2035, 0.2526, 0.2035, 0.2526, 0.1192, 0.1357, 0.1192, 0.1357, 0.2035, 0.2526, 0.2035, 0.2526, 0.1192, 0.1357, 0.1192, 0.1357, 0.2035, 0.2526, 0.6467, 0.2363, 0.7228, 0.3097, 0.7228, 0.3097, 0.6467, 0.2363, 0.6467, 0.2363, 0.7228, 0.3097, 0.7228, 0.3097, 0.6467, 0.2363, 0.6467, 0.2363, 0.7228, 0.3097, 0.7228, 0.3097, 0.6467, 0.2363, 0.6467, 0.2363, 0.7228, 0.3097, 0.7228, 0.3097, 0.6467, 0.2363, 0.6467, 0.2363, 0.7228, 0.3097, 0.7228, 0.3097, 0.6467, 0.2363, 0.6467, 0.2363, 0.7228, 0.3097, 0.7228, 0.3097, 0.6467, 0.2363, 0.5434, 0.04594, 0.6385, 0.1085, 0.6385, 0.1085, 0.5434, 0.04594, 0.5434, 0.04594, 0.6385, 0.1085, 0.6385, 0.1085, 0.5434, 0.04594, 0.5434, 0.04594, 0.6385, 0.1085, 0.6385, 0.1085, 0.5434, 0.04594, 0.5434, 0.04594, 0.6385, 0.1085, 0.6385, 0.1085, 0.5434, 0.04594, 0.5434, 0.04594, 0.6385, 0.1085, 0.6385, 0.1085, 0.5434, 0.04594, 0.5434, 0.04594, 0.6385, 0.1085, 0.6385, 0.1085, 0.5434, 0.04594, 0.769, 0.7257, 0.7391, 0.7556, 0.7391, 0.7556, 0.769, 0.7257, 0.769, 0.7257, 0.7391, 0.7556, 0.7391, 0.7556, 0.769, 0.7257, 0.769, 0.7257, 0.7391, 0.7556, 0.7391, 0.7556, 0.769, 0.7257, 0.769, 0.7257, 0.7391, 0.7556, 0.7391, 0.7556, 0.769, 0.7257, 0.769, 0.7257, 0.7391, 0.7556, 0.7391, 0.7556, 0.769, 0.7257, 0.769, 0.7257, 0.7391, 0.7556, 0.7391, 0.7556, 0.769, 0.7257, 0.1002, 0.4565, 0.2035, 0.2526, 0.2035, 0.2526, 0.1002, 0.4565, 0.1002, 0.4565, 0.2035, 0.2526, 0.2035, 0.2526, 0.1002, 0.4565, 0.1002, 0.4565, 0.2035, 0.2526, 0.2035, 0.2526, 0.1002, 0.4565, 0.1002, 0.4565, 0.2035, 0.2526, 0.2035, 0.2526, 0.1002, 0.4565, 0.1002, 0.4565, 0.2035, 0.2526, 0.2035, 0.2526, 0.1002, 0.4565, 0.1002, 0.4565, 0.2035, 0.2526, 0.2035, 0.2526, 0.1002, 0.4565, 0.6385, 0.1085, 0.6467, 0.2363, 0.6467, 0.2363, 0.6385, 0.1085, 0.6385, 0.1085, 0.6467, 0.2363, 0.6467, 0.2363, 0.6385, 0.1085, 0.6385, 0.1085, 0.6467, 0.2363, 0.6467, 0.2363, 0.6385, 0.1085, 0.6385, 0.1085, 0.6467, 0.2363, 0.6467, 0.2363, 0.6385, 0.1085, 0.6385, 0.1085, 0.6467, 0.2363, 0.6467, 0.2363, 0.6385, 0.1085, 0.6385, 0.1085, 0.6467, 0.2363, 0.6467, 0.2363, 0.6385, 0.1085, 0.4482, 0.1248, 0.5434, 0.04594, 0.5434, 0.04594, 0.4482, 0.1248, 0.4482, 0.1248, 0.5434, 0.04594, 0.5434, 0.04594, 0.4482, 0.1248, 0.4482, 0.1248, 0.5434, 0.04594, 0.5434, 0.04594, 0.4482, 0.1248, 0.4482, 0.1248, 0.5434, 0.04594, 0.5434, 0.04594, 0.4482, 0.1248, 0.4482, 0.1248, 0.5434, 0.04594, 0.5434, 0.04594, 0.4482, 0.1248, 0.4482, 0.1248, 0.5434, 0.04594, 0.5434, 0.04594, 0.4482, 0.1248, 0.8125, 0.6795, 0.769, 0.7257, 0.769, 0.7257, 0.8125, 0.6795, 0.8125, 0.6795, 0.769, 0.7257, 0.769, 0.7257, 0.8125, 0.6795, 0.8125, 0.6795, 0.769, 0.7257, 0.769, 0.7257, 0.8125, 0.6795, 0.8125, 0.6795, 0.769, 0.7257, 0.769, 0.7257, 0.8125, 0.6795, 0.8125, 0.6795, 0.769, 0.7257, 0.769, 0.7257, 0.8125, 0.6795, 0.8125, 0.6795, 0.769, 0.7257, 0.769, 0.7257, 0.8125, 0.6795, 0.179, 0.6332, 0.1002, 0.4565, 0.1002, 0.4565, 0.179, 0.6332, 0.179, 0.6332, 0.1002, 0.4565, 0.1002, 0.4565, 0.179, 0.6332, 0.179, 0.6332, 0.1002, 0.4565, 0.1002, 0.4565, 0.179, 0.6332, 0.179, 0.6332, 0.1002, 0.4565, 0.1002, 0.4565, 0.179, 0.6332, 0.179, 0.6332, 0.1002, 0.4565, 0.1002, 0.4565, 0.179, 0.6332, 0.179, 0.6332, 0.1002, 0.4565, 0.1002, 0.4565, 0.179, 0.6332, 0.402, 0.04594, 0.4482, 0.1248, 0.4482, 0.1248, 0.402, 0.04594, 0.402, 0.04594, 0.4482, 0.1248, 0.4482, 0.1248, 0.402, 0.04594, 0.402, 0.04594, 0.4482, 0.1248, 0.4482, 0.1248, 0.402, 0.04594, 0.402, 0.04594, 0.4482, 0.1248, 0.4482, 0.1248, 0.402, 0.04594, 0.402, 0.04594, 0.4482, 0.1248, 0.4482, 0.1248, 0.402, 0.04594, 0.402, 0.04594, 0.4482, 0.1248, 0.4482, 0.1248, 0.402, 0.04594, 0.8125, 0.6795, 0.8125, 0.6795, 0.7364, 0.5979, 0.7364, 0.5979, 0.8125, 0.6795, 0.8125, 0.6795, 0.7364, 0.5979, 0.7364, 0.5979, 0.8125, 0.6795, 0.8125, 0.6795, 0.7364, 0.5979, 0.7364, 0.5979, 0.8125, 0.6795, 0.8125, 0.6795, 0.7364, 0.5979, 0.7364, 0.5979, 0.8125, 0.6795, 0.8125, 0.6795, 0.7364, 0.5979, 0.7364, 0.5979, 0.8125, 0.6795, 0.8125, 0.6795, 0.7364, 0.5979, 0.7364, 0.5979, 0.3068, 0.8453, 0.179, 0.6332, 0.179, 0.6332, 0.3068, 0.8453, 0.3068, 0.8453, 0.179, 0.6332, 0.179, 0.6332, 0.3068, 0.8453, 0.3068, 0.8453, 0.179, 0.6332, 0.179, 0.6332, 0.3068, 0.8453, 0.3068, 0.8453, 0.179, 0.6332, 0.179, 0.6332, 0.3068, 0.8453, 0.3068, 0.8453, 0.179, 0.6332, 0.179, 0.6332, 0.3068, 0.8453, 0.3068, 0.8453, 0.179, 0.6332, 0.179, 0.6332, 0.3068, 0.8453, 0.6187, 0.2475, 0.6176, 0.1211, 0.6385, 0.1085, 0.6467, 0.2363, 0.7039, 0.3263, 0.6187, 0.2475, 0.6467, 0.2363, 0.7228, 0.3097, 0.7337, 0.3827, 0.7039, 0.3263, 0.7228, 0.3097, 0.769, 0.3885, 0.6823, 0.4629, 0.7337, 0.3827, 0.769, 0.3885, 0.7065, 0.4701, 0.6463, 0.5246, 0.6823, 0.4629, 0.7065, 0.4701, 0.6684, 0.5272, 0.7158, 0.6146, 0.6463, 0.5246, 0.6684, 0.5272, 0.7364, 0.5979, 0.7769, 0.6789, 0.7158, 0.6146, 0.7364, 0.5979, 0.8125, 0.6795, 0.7457, 0.724, 0.7769, 0.6789, 0.8125, 0.6795, 0.769, 0.7257, 0.7313, 0.7394, 0.7457, 0.724, 0.769, 0.7257, 0.7391, 0.7556, 0.6528, 0.7947, 0.7313, 0.7394, 0.7391, 0.7556, 0.6793, 0.8181, 0.6467, 0.8318, 0.6528, 0.7947, 0.6793, 0.8181, 0.6657, 0.8589, 0.4962, 0.7923, 0.6467, 0.8318, 0.6657, 0.8589, 0.4944, 0.8236, 0.3188, 0.8185, 0.4962, 0.7923, 0.4944, 0.8236, 0.3068, 0.8453, 0.2028, 0.6178, 0.3188, 0.8185, 0.3068, 0.8453, 0.179, 0.6332, 0.1295, 0.4601, 0.2028, 0.6178, 0.179, 0.6332, 0.1002, 0.4565, 0.2409, 0.2597, 0.1295, 0.4601, 0.1002, 0.4565, 0.2035, 0.2526, 0.1469, 0.1356, 0.2409, 0.2597, 0.2035, 0.2526, 0.1192, 0.1357, 0.1694, 0.09287, 0.1469, 0.1356, 0.1192, 0.1357, 0.16, 0.06225, 0.2824, 0.1652, 0.1694, 0.09287, 0.16, 0.06225, 0.2742, 0.1248, 0.3798, 0.1171, 0.2824, 0.1652, 0.2742, 0.1248, 0.3476, 0.1058, 0.3864, 0.1105, 0.3798, 0.1171, 0.3476, 0.1058, 0.402, 0.04594, 0.4066, 0.1838, 0.3864, 0.1105, 0.402, 0.04594, 0.4482, 0.1248, 0.5453, 0.07583, 0.4066, 0.1838, 0.4482, 0.1248, 0.5434, 0.04594, 0.6176, 0.1211, 0.5453, 0.07583, 0.5434, 0.04594, 0.6385, 0.1085])
me_plane_001.update()
me_icosphere = bpy.data.meshes.new('Icosphere')
me_icosphere.from_pydata([(-0.2679, -0.8447, -0.4412), (-0.6744, 0.3786, -0.1418), (0.8739, 0.1309, 0.1552), (0.4056, 0.5785, 0.4416), (0.5797, 0.02774, 0.5952), (0.6665, -0.2836, 0.4847), (-0.561, -0.08614, -0.6623), (0.4504, 0.06913, -0.5625), (0.402, -0.4101, -0.5548), (0.3379, 0.661, -0.4523), (0.5671, 0.5886, -0.1111), (0.7939, 0.3215, -0.1103), (0.7226, 0.1217, -0.4485), (-0.3321, -0.356, -0.6368), (-0.2617, -0.6176, -0.5763), (-0.3937, 0.7291, -0.2462), (-0.123, 0.8099, -0.2316), (0.02059, 0.7505, -0.4386), (-0.3807, 0.5916, -0.4839), (-0.7519, 0.1245, 0.4537), (-0.3515, 0.664, 0.4558), (-0.6109, 0.6556, 0.0846), (0.4512, 0.007511, 0.738), (0.1574, 0.4302, 0.6952), (-0.3246, -0.3196, 0.7279), (0.1378, -0.4398, 0.726), (-0.7938, -0.3046, 0.07436), (-0.4647, -0.7612, -0.1155), (-0.3003, -0.669, 0.4655), (-0.5186, -0.4096, 0.5761), (-0.7239, -0.2677, 0.4483), (0.08253, -0.8825, 0.1689), (0.5818, -0.6382, -0.1586), (0.5003, -0.5576, 0.4693), (-0.03216, -0.7621, 0.4291), (0.558, -0.5607, -0.4355), (0.5698, -0.4722, -0.523), (0.6882, -0.3496, -0.4613), (0.7038, -0.3556, 0.2053), (0.3604, 0.7896, 0.2791), (0.1111, 0.8909, 0.1513), (0.08898, 0.7887, 0.4472), (0.2459, 0.664, 0.5023), (-0.8098, -0.09231, -0.2272), (-0.7339, 0.08032, 0.2006), (-0.5772, 0.3086, -0.4467), (-0.7109, -0.03713, -0.5542), (-0.7737, -0.2162, -0.4126)], [], [(5, 2, 3, 4), (12, 9, 10, 11), (13, 8, 14), (41, 40, 20), (18, 15, 16, 17), (21, 15, 1), (7, 17, 9, 12), (6, 18, 17, 7, 8, 13), (19, 20, 21), (16, 15, 21), (22, 23, 20, 24, 25), (26, 27, 28, 29, 30), (15, 18, 45, 1), (20, 19, 30, 29, 24), (40, 16, 21), (31, 32, 33, 25, 34), (0, 31, 34, 28, 27), (25, 33, 5, 4, 22), (29, 28, 34, 25, 24), (35, 36, 37, 38, 32), (0, 35, 32, 31), (14, 8, 36, 35, 0), (32, 38, 5, 33), (37, 36, 8, 7, 12), (38, 37, 12, 11, 2, 5), (3, 39, 40, 41, 42), (4, 3, 42, 23, 22), (11, 10, 39, 3, 2), (10, 9, 17, 16, 40, 39), (40, 21, 20), (42, 41, 20, 23), (43, 44, 1, 45, 46, 47), (43, 47, 0, 27, 26), (21, 1, 44, 19), (6, 13, 14, 0, 47, 46), (18, 6, 46, 45), (44, 43, 26, 30, 19)])
_uv = me_icosphere.uv_layers.new(name='UVMap')
_uv.uv.foreach_set('vector', [0.3069, 0.3149, 0.3778, 0.274, 0.4683, 0.3149, 0.3542, 0.3477, 0.4143, 0.1463, 0.5246, 0.1575, 0.4896, 0.1979, 0.4259, 0.2009, 0.9071, 0.05579, 0.948, -0.004847, 0.9468, 0.06534, 0.5742, 0.3082, 0.579, 0.2567, 0.6793, 0.3057, 0.8445, 0.01372, 0.8396, -0.00728, 0.8442, -0.01653, 0.8585, -0.02118, 0.6953, 0.2595, 0.6611, 0.2003, 0.7719, 0.1987, 0.4599, 0.1016, 0.5869, 0.1575, 0.5246, 0.1575, 0.4143, 0.1463, 0.8609, 0.08355, 0.8445, 0.01372, 0.8585, -0.02118, 0.9274, -0.04357, 0.948, -0.004847, 0.9071, 0.05579, 0.7753, 0.3057, 0.6793, 0.3057, 0.6953, 0.2595, 0.6116, 0.2003, 0.6611, 0.2003, 0.6953, 0.2595, 0.8182, 0.4724, 0.756, 0.3978, 0.6793, 0.3057, 0.8647, 0.3919, 0.8414, 0.4321, 0.8708, 0.2486, 0.9622, 0.2142, 0.9269, 0.324, 0.8851, 0.3335, 0.8581, 0.3114, 0.6611, 0.2003, 0.6764, 0.1362, 0.7537, 0.1428, 0.7719, 0.1987, 0.6793, 0.3057, 0.7753, 0.3057, 0.8581, 0.3114, 0.8851, 0.3335, 0.8647, 0.3919, 0.579, 0.2567, 0.6116, 0.2003, 0.6953, 0.2595, 0.1542, 0.267, 0.2314, 0.2205, 0.2187, 0.3149, 0.1818, 0.3919, 0.1265, 0.3149, 0.09091, 0.1575, 0.1542, 0.267, 0.1265, 0.3149, 0.07817, 0.3149, 0.06061, 0.2099, 0.1818, 0.3919, 0.2187, 0.3149, 0.3069, 0.3149, 0.3542, 0.3477, 0.3333, 0.3797, 0.02246, 0.3538, 0.07817, 0.3149, 0.1265, 0.3149, 0.1374, 0.3919, 0.04443, 0.3919, 0.2412, 0.1575, 0.2671, 0.1283, 0.2975, 0.1521, 0.2976, 0.2722, 0.2314, 0.2205, 0.09091, 0.1575, 0.2412, 0.1575, 0.2314, 0.2205, 0.1542, 0.267, 0.1298, 0.09014, 0.2372, 0.09599, 0.2671, 0.1283, 0.2412, 0.1575, 0.09091, 0.1575, 0.2314, 0.2205, 0.2976, 0.2722, 0.3069, 0.3149, 0.2187, 0.3149, 0.2975, 0.1521, 0.2671, 0.1283, 0.3082, 0.09599, 0.4028, 0.1016, 0.4143, 0.1463, 0.2976, 0.2722, 0.2975, 0.1521, 0.4143, 0.1463, 0.4259, 0.2009, 0.3778, 0.274, 0.3069, 0.3149, 0.4683, 0.3149, 0.5284, 0.2791, 0.579, 0.2567, 0.5742, 0.3082, 0.5455, 0.3347, 0.3542, 0.3477, 0.4683, 0.3149, 0.5455, 0.3347, 0.501, 0.3919, 0.3799, 0.3797, 0.4259, 0.2009, 0.4896, 0.1979, 0.5284, 0.2791, 0.4683, 0.3149, 0.3778, 0.274, 0.4896, 0.1979, 0.5246, 0.1575, 0.5869, 0.1575, 0.6116, 0.2003, 0.579, 0.2567, 0.5284, 0.2791, 0.579, 0.2567, 0.6953, 0.2595, 0.6793, 0.3057, 0.5455, 0.3347, 0.5742, 0.3082, 0.6793, 0.3057, 0.5899, 0.3919, 0.8397, 0.1823, 0.7901, 0.2545, 0.7719, 0.1987, 0.7537, 0.1428, 0.8268, 0.1127, 0.8611, 0.1575, 0.8397, 0.1823, 0.8611, 0.1575, 1.0, 0.1575, 0.9622, 0.2142, 0.8708, 0.2486, 0.6953, 0.2595, 0.7719, 0.1987, 0.7901, 0.2545, 0.7753, 0.3057, 0.8609, 0.08355, 0.9071, 0.05579, 0.9468, 0.06534, 1.0, 0.1575, 0.8611, 0.1575, 0.8268, 0.1127, 0.6764, 0.1362, 0.7755, 0.08355, 0.8268, 0.1127, 0.7537, 0.1428, 0.7901, 0.2545, 0.8397, 0.1823, 0.8708, 0.2486, 0.8581, 0.3114, 0.7753, 0.3057])
me_icosphere.update()

# ---- objects
ob_plane = bpy.data.objects.new('Plane', me_plane)
ob_plane_001 = bpy.data.objects.new('Plane.001', me_plane_001)
ob_icosphere = bpy.data.objects.new('Icosphere', me_icosphere)

# ---- transforms, parenting, visibility, modifiers, constraints
ob_plane.location = (0.0, 0.0, 0.0)
ob_plane_001.location = (0.0, 2.375, 0.0)
ob_icosphere.location = (0.0, -3.881, 0.0)
ob_icosphere.scale = (0.2899, 0.2899, 0.2899)

# ---- collection membership
col_collection.objects.link(ob_plane)
col_collection.objects.link(ob_plane_001)
col_collection.objects.link(ob_icosphere)

# ---- scene / render settings (as saved in the file)
scene.frame_start = 1; scene.frame_end = 250; scene.frame_set(1)
scene.render.engine = 'CYCLES'
scene.render.bake_bias = 0.0
scene.render.bake_samples = 0
scene.render.compositor_device = 'GPU'
scene.eevee.use_volume_custom_range = False
scene.eevee.fast_gi_thickness_near = 0.1
scene.eevee.fast_gi_thickness_far = 0.0
scene.eevee.ray_tracing_options.screen_trace_thickness = 0.1
bpy.context.view_layer.update()

# ---- added for rendering (the .blend has no active camera and no usable light): camera, sun
cam_auto = bpy.data.cameras.new('AutoCamera')
cam_auto.lens = 50.0
cam_auto.sensor_width = 36.0
cam_auto.clip_end = 1000.0
ob_auto_camera = bpy.data.objects.new('AutoCamera', cam_auto)
scene.collection.objects.link(ob_auto_camera)
ob_auto_camera.location = (7.41103, -9.39507, 7.13329)
ob_auto_camera.rotation_euler = (1.09748, -7.21219e-08, 0.694738)
scene.camera = ob_auto_camera
light_auto_sun = bpy.data.lights.new('AutoSun', 'SUN')
light_auto_sun.energy = 3.0
light_auto_sun.angle = 0.0523599
ob_auto_sun = bpy.data.objects.new('AutoSun', light_auto_sun)
scene.collection.objects.link(ob_auto_sun)
ob_auto_sun.rotation_euler = (0.872665, 0.174533, 0.523599)
bpy.context.view_layer.update()
